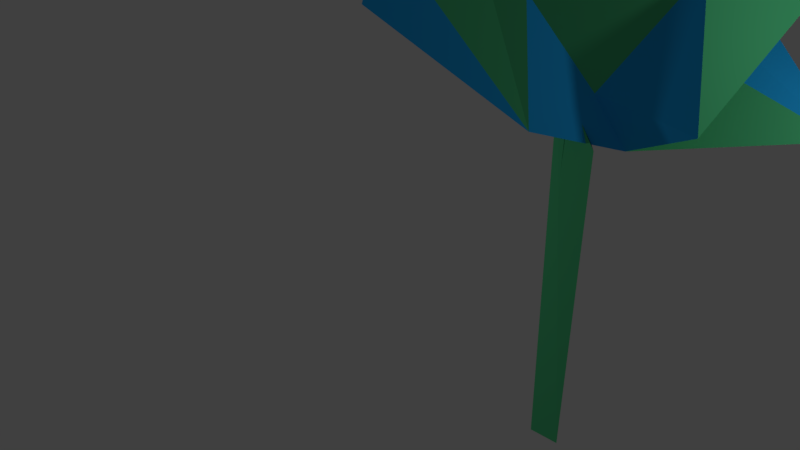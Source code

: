 # Source: tree_1_fixes.blend  (saved by Blender 2.78.0; exported with 4.5.12 LTS)
import bpy
from mathutils import Matrix  # noqa: F401  (used for matrix-valued properties, if any)

bpy.ops.wm.read_factory_settings(use_empty=True)
scene = bpy.context.scene
scene.name = 'Scene'

# ---- collections
col_collection_1 = bpy.data.collections.new('Collection 1'); scene.collection.children.link(col_collection_1)

# ---- materials (node trees are filled in below, after node groups)
mat_material = bpy.data.materials.new('Material')
mat_material.alpha_threshold = 0.0
mat_material.use_transparent_shadow = False
mat_material.diffuse_color = (0.08438, 0.5647, 0.2346, 1.0)
mat_material.roughness = 0.5
mat_material.line_color = (0.0, 0.0, 0.0, 1.0)
mat_material_001 = bpy.data.materials.new('Material.001')
mat_material_001.alpha_threshold = 0.0
mat_material_001.use_transparent_shadow = False
mat_material_001.diffuse_color = (0.01938, 0.4233, 0.9387, 1.0)
mat_material_001.roughness = 0.5
mat_material_003 = bpy.data.materials.new('Material.003')
mat_material_003.alpha_threshold = 0.0
mat_material_003.use_transparent_shadow = False
mat_material_003.diffuse_color = (0.009721, 0.02624, 0.03955, 1.0)
mat_material_003.roughness = 0.5
mat_material_004 = bpy.data.materials.new('Material.004')
mat_material_004.alpha_threshold = 0.0
mat_material_004.use_transparent_shadow = False
mat_material_004.diffuse_color = (0.08438, 0.5647, 0.2346, 1.0)
mat_material_004.roughness = 0.5

# ---- material node trees

# ---- world
world_world = bpy.data.worlds.new('World'); scene.world = world_world
world_world.color = (0.05088, 0.05088, 0.05088)
world_world.use_sun_shadow = False
world_world.sun_shadow_jitter_overblur = 0.0
world_world.cycles.sampling_method = 'MANUAL'

# ---- cameras
cam_camera = bpy.data.cameras.new('Camera')
cam_camera.clip_end = 100.0
cam_camera.lens = 35.0
cam_camera.sensor_width = 32.0
cam_camera.sensor_height = 18.0
cam_camera.ortho_scale = 7.314
cam_camera.dof.focus_distance = 0.0
cam_camera.dof.aperture_fstop = 128.0

# ---- lights
light_lamp = bpy.data.lights.new('Lamp', 'POINT')
light_lamp.transmission_factor = 0.0
light_lamp.cutoff_distance = 30.0
light_lamp.energy = 100.0
light_lamp.shadow_buffer_clip_start = 1.001
light_lamp.shadow_soft_size = 0.1
light_lamp.shadow_maximum_resolution = 0.006
light_lamp.use_absolute_resolution = True
light_lamp_001 = bpy.data.lights.new('Lamp.001', 'POINT')
light_lamp_001.transmission_factor = 0.0
light_lamp_001.cutoff_distance = 30.0
light_lamp_001.energy = 100.0
light_lamp_001.shadow_buffer_clip_start = 1.001
light_lamp_001.shadow_soft_size = 0.1
light_lamp_001.shadow_maximum_resolution = 0.006
light_lamp_001.use_absolute_resolution = True

# ---- meshes
me_cube_002 = bpy.data.meshes.new('Cube.002')
me_cube_002.from_pydata([(3.283, -4.179, -9.671), (3.253, -3.967, -5.656), (3.343, -3.856, -9.676), (3.301, -3.703, -5.66), (3.732, -4.252, -9.571), (3.06, -3.908, -5.105), (3.656, -4.169, -9.545), (3.663, -4.009, -5.835), (1.934, -2.876, -5.009), (2.485, -3.523, -4.134), (1.657, -3.727, -4.456), (1.039, -2.876, -4.456), (1.657, -2.026, -4.456), (3.006, -0.8591, -4.047), (1.834, -4.216, -3.274), (1.21, -3.402, -3.561), (1.21, -2.35, -3.561), (2.21, -2.026, -3.561), (4.303, -3.374, -3.938), (1.923, -1.616, -2.123), (1.771, -3.376, -4.859), (2.133, -3.203, -4.536), (1.427, -5.264, -4.463), (2.784, -2.876, -4.579), (2.359, -2.567, -4.859), (1.408, -2.876, -4.859), (1.245, -3.376, -4.534), (1.771, -2.376, -4.859), (1.245, -2.376, -4.534), (2.196, -2.067, -4.534), (3.453, -3.783, -5.302), (5.459, -2.081, -5.736), (1.342, -4.918, -3.679), (3.133, -4.448, -5.649), (0.9824, -3.185, -4.009), (1.346, -3.685, -4.009), (1.346, -2.067, -4.009), (0.9824, -2.567, -4.009), (2.521, -2.067, -4.009), (1.934, -1.876, -4.009), (2.718, -4.118, -4.294), (1.253, -4.384, -3.285), (1.083, -2.876, -3.483), (1.671, -2.067, -3.483), (4.74, -1.818, -4.377), (1.473, -3.898, -2.403), (1.525, -3.359, -1.653), (1.508, -3.185, -3.158), (1.508, -2.567, -3.158), (3.066, -0.8319, -3.526), (4.634, -3.684, -5.509), (3.838, -3.679, -5.877), (2.774, -2.899, -4.525)], [(23, 52)], [(0, 1, 3, 2), (2, 3, 7, 6), (6, 7, 5, 4), (4, 5, 1, 0), (2, 6, 4, 0), (7, 3, 1, 5), (8, 21, 20), (9, 21, 23), (8, 20, 25), (8, 25, 27), (8, 27, 24), (9, 23, 51), (10, 22, 32), (11, 26, 34), (12, 28, 36), (13, 29, 38), (9, 51, 33), (10, 32, 35), (11, 34, 37), (12, 36, 39), (13, 38, 31), (14, 40, 45), (15, 41, 47), (16, 42, 48), (17, 43, 49), (18, 44, 46), (46, 49, 19), (46, 44, 49), (44, 17, 49), (49, 48, 19), (49, 43, 48), (43, 16, 48), (48, 47, 19), (48, 42, 47), (42, 15, 47), (47, 45, 19), (47, 41, 45), (41, 14, 45), (45, 46, 19), (45, 40, 46), (40, 18, 46), (50, 44, 18), (50, 38, 44), (38, 17, 44), (39, 43, 17), (39, 36, 43), (36, 16, 43), (37, 42, 16), (37, 34, 42), (34, 15, 42), (35, 41, 15), (35, 32, 41), (32, 14, 41), (33, 40, 14), (33, 30, 40), (30, 18, 40), (38, 39, 17), (38, 29, 39), (29, 12, 39), (36, 37, 16), (36, 28, 37), (28, 11, 37), (34, 35, 15), (34, 26, 35), (26, 10, 35), (32, 33, 14), (32, 22, 33), (22, 9, 33), (30, 50, 18), (51, 23, 31), (23, 13, 31), (24, 29, 13), (24, 27, 29), (27, 12, 29), (27, 28, 12), (27, 25, 28), (25, 11, 28), (25, 26, 11), (25, 20, 26), (20, 10, 26), (23, 24, 13), (23, 21, 24), (21, 8, 24), (20, 22, 10), (20, 21, 22), (21, 9, 22), (52, 51, 31), (38, 52, 31), (50, 51, 52), (50, 30, 51), (51, 30, 33), (50, 52, 38)])
me_cube_002.polygons.foreach_set('material_index', [3, 3, 3, 3, 2, 2, 0, 0, 0, 0, 0, 1, 0, 0, 0, 0, 1, 0, 0, 0, 1, 0, 0, 0, 0, 0, 0, 0, 0, 0, 0, 0, 0, 0, 0, 0, 0, 1, 0, 0, 0, 0, 0, 0, 0, 0, 0, 0, 0, 0, 0, 0, 1, 0, 1, 0, 0, 0, 0, 0, 0, 0, 0, 0, 0, 0, 1, 0, 1, 0, 0, 0, 0, 0, 0, 0, 0, 0, 0, 0, 0, 0, 0, 0, 0, 0, 0, 1, 0, 1, 1, 0])
me_cube_002.materials.append(mat_material)
me_cube_002.materials.append(mat_material_001)
me_cube_002.materials.append(mat_material_003)
me_cube_002.materials.append(mat_material_004)
me_cube_002.materials.append(None)
me_cube_002.use_remesh_preserve_volume = False
me_cube_002.use_remesh_preserve_attributes = False
me_cube_002.use_mirror_vertex_groups = False
me_cube_002.update()

# ---- objects
ob_cube_001 = bpy.data.objects.new('Cube.001', me_cube_002)
ob_lamp = bpy.data.objects.new('Lamp', light_lamp)
ob_camera = bpy.data.objects.new('Camera', cam_camera)
ob_lamp_001 = bpy.data.objects.new('Lamp.001', light_lamp_001)

# ---- transforms, parenting, visibility, modifiers, constraints
ob_cube_001.location = (-3.7, 3.496, 9.863)
ob_cube_001.lock_rotations_4d = False
ob_cube_001.empty_display_type = 'ARROWS'
ob_cube_001.lineart.crease_threshold = 0.0
ob_lamp.location = (4.076, 1.005, 5.904)
ob_lamp.rotation_euler = (0.6503, 0.05522, 1.866)
ob_lamp.lock_rotations_4d = False
ob_lamp.empty_display_type = 'ARROWS'
ob_lamp.color = (0.0, 0.0, 0.0, 0.0)
ob_lamp.lineart.crease_threshold = 0.0
ob_camera.location = (4.823, -7.898, 7.442)
ob_camera.rotation_euler = (1.109, 0.0, 0.8149)
ob_camera.lock_rotations_4d = False
ob_camera.empty_display_type = 'ARROWS'
ob_camera.color = (0.0, 0.0, 0.0, 0.0)
ob_camera.display_type = 'WIRE'
ob_camera.lineart.crease_threshold = 0.0
ob_lamp_001.location = (-5.47, -4.049, 4.426)
ob_lamp_001.rotation_euler = (0.6503, 0.05522, 1.866)
ob_lamp_001.lock_rotations_4d = False
ob_lamp_001.empty_display_type = 'ARROWS'
ob_lamp_001.color = (0.0, 0.0, 0.0, 0.0)
ob_lamp_001.lineart.crease_threshold = 0.0

# ---- collection membership
col_collection_1.objects.link(ob_cube_001)
col_collection_1.objects.link(ob_lamp)
col_collection_1.objects.link(ob_camera)
col_collection_1.objects.link(ob_lamp_001)

# ---- scene / render settings (as saved in the file)
scene.camera = ob_camera
scene.frame_start = 1; scene.frame_end = 250; scene.frame_set(1)
scene.render.engine = 'BLENDER_EEVEE_NEXT'
scene.render.resolution_percentage = 50
scene.render.dither_intensity = 0.0
scene.cycles.use_denoising = False
scene.cycles.samples = 128
scene.cycles.sampling_pattern = 'TABULATED_SOBOL'
scene.cycles.light_sampling_threshold = 0.0
scene.cycles.use_adaptive_sampling = False
scene.cycles.use_light_tree = False
scene.cycles.blur_glossy = 0.0
scene.cycles.sample_clamp_indirect = 0.0
scene.view_settings.view_transform = 'Standard'
bpy.context.view_layer.update()
